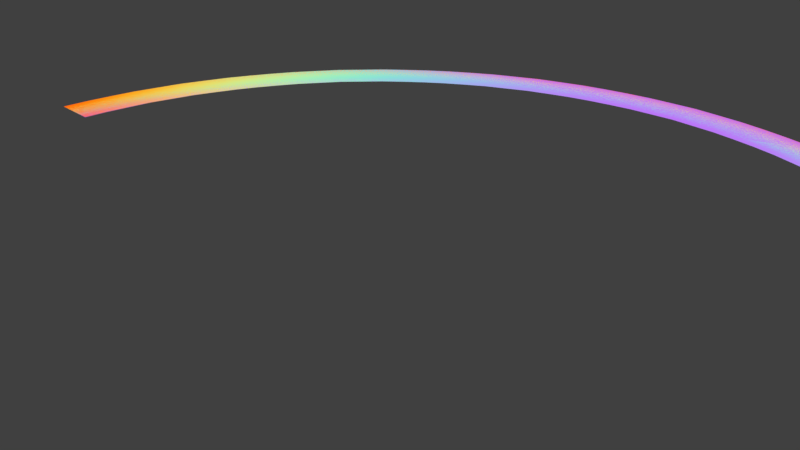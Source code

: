 # Source: rainbow.blend  (saved by Blender 2.79.0; exported with 4.5.12 LTS)
import bpy
from mathutils import Matrix  # noqa: F401  (used for matrix-valued properties, if any)

bpy.ops.wm.read_factory_settings(use_empty=True)
scene = bpy.context.scene
scene.name = 'Scene'

# ---- collections
col_collection_1 = bpy.data.collections.new('Collection 1'); scene.collection.children.link(col_collection_1)

# ---- images (referenced by path relative to the original .blend; pixels are not part of the script)
import os
ASSET_DIR = os.environ.get("B2B_ASSET_DIR", "")  # directory of the original .blend (textures are referenced by path, not embedded)
HERE = os.path.dirname(os.path.abspath(__file__))  # packed textures are extracted next to this script under _unpacked/

def load_image(name, relpath, width, height, colorspace="sRGB"):
    """Load a texture the original file referenced (path relative to the .blend, or extracted next to this script)."""
    p = next((c for c in (os.path.join(HERE, relpath), os.path.join(ASSET_DIR, relpath)) if relpath and os.path.exists(c)), "")
    if p:
        img = bpy.data.images.load(p, check_existing=True)
        img.name = name
    else:  # same state as the original file: an image datablock whose file is absent (Cycles renders it pink)
        img = bpy.data.images.new(name, width, height)
        img.source = "FILE"
        img.filepath = "//" + (relpath or name)
    img.colorspace_settings.name = colorspace
    return img
img_untitled_001 = load_image('Untitled.001', 'rainbow_diffuse.png', 1024, 1024, 'sRGB')

# ---- materials (node trees are filled in below, after node groups)
mat_material_001 = bpy.data.materials.new('Material.001')
mat_material_001.alpha_threshold = 0.0
mat_material_001.roughness = 0.5

# ---- material node trees
mat_material_001.use_nodes = True; mat_material_001.node_tree.nodes.clear()
_N = mat_material_001.node_tree.nodes; _L = mat_material_001.node_tree.links
n0 = _N.new('ShaderNodeOutputMaterial'); n0.name = 'Material Output'; n0.location = (842, 300)
n1 = _N.new('ShaderNodeEmission'); n1.name = 'Emission'; n1.location = (382, 328)
n2 = _N.new('ShaderNodeTexGradient'); n2.name = 'Gradient Texture'; n2.location = (-158, 405)
n3 = _N.new('ShaderNodeValToRGB'); n3.name = 'ColorRamp'; n3.location = (62, 446)
n3.color_ramp.interpolation = 'B_SPLINE'
while len(n3.color_ramp.elements) > 1: n3.color_ramp.elements.remove(n3.color_ramp.elements[-1])
n3.color_ramp.elements[0].position = 0.0; n3.color_ramp.elements[0].color = (1.0, 0.0, 0.003908, 1.0)
_e = n3.color_ramp.elements.new(0.3205); _e.color = (1.0, 0.7839, 0.0, 1.0)
_e = n3.color_ramp.elements.new(0.6909); _e.color = (0.0, 1.0, 0.6939, 1.0)
_e = n3.color_ramp.elements.new(1.0); _e.color = (0.611, 0.0, 1.0, 1.0)
n4 = _N.new('ShaderNodeTexCoord'); n4.name = 'Texture Coordinate'; n4.location = (-744, 362)
n4.width = 106
n5 = _N.new('ShaderNodeMapping'); n5.name = 'Mapping'; n5.location = (-558, 387)
n5.inputs[2].default_value = (0.0, 0.2548, 1.679)
n5.inputs[3].default_value = (0.0, -1.1, 0.0)
n6 = _N.new('ShaderNodeTexImage'); n6.name = 'Image Texture'; n6.location = (300, 212)
n6.width = 140
n6.image = img_untitled_001
_L.new(n1.outputs[0], n0.inputs[0])
_L.new(n4.outputs[0], n5.inputs[0])
_L.new(n2.outputs[0], n3.inputs[0])
_L.new(n3.outputs[0], n1.inputs[0])
_L.new(n5.outputs[0], n2.inputs[0])
n0.is_active_output = True

# ---- world
world_world = bpy.data.worlds.new('World'); scene.world = world_world
world_world.color = (0.05088, 0.05088, 0.05088)
world_world.use_sun_shadow = False
world_world.sun_shadow_jitter_overblur = 0.0
world_world.cycles.sampling_method = 'MANUAL'

# ---- cameras
cam_camera = bpy.data.cameras.new('Camera')
cam_camera.clip_end = 100.0
cam_camera.lens = 35.0
cam_camera.sensor_width = 32.0
cam_camera.sensor_height = 18.0
cam_camera.ortho_scale = 7.314
cam_camera.dof.focus_distance = 0.0

# ---- lights
light_lamp = bpy.data.lights.new('Lamp', 'POINT')
light_lamp.transmission_factor = 0.0
light_lamp.cutoff_distance = 30.0
light_lamp.energy = 100.0
light_lamp.shadow_buffer_clip_start = 1.001
light_lamp.shadow_soft_size = 0.1
light_lamp.shadow_maximum_resolution = 0.006
light_lamp.use_absolute_resolution = True

# ---- meshes
me_plane_001 = bpy.data.meshes.new('Plane.001')
me_plane_001.from_pydata([(-1.0, -1.0, 0.0), (1.0, -1.0, 0.0), (-1.0, 1.0, 0.0), (1.0, 1.0, 0.0), (-0.8571, -1.0, 0.0), (-0.7143, -1.0, 0.0), (-0.5714, -1.0, 0.0), (-0.4286, -1.0, 0.0), (-0.2857, -1.0, 0.0), (-0.1429, -1.0, 0.0), (-2.98e-08, -1.0, 0.0), (0.1429, -1.0, 0.0), (0.2857, -1.0, 0.0), (0.4286, -1.0, 0.0), (0.5714, -1.0, 0.0), (0.7143, -1.0, 0.0), (0.8571, -1.0, 0.0), (0.8571, 1.0, 0.0), (0.7143, 1.0, 0.0), (0.5714, 1.0, 0.0), (0.4286, 1.0, 0.0), (0.2857, 1.0, 0.0), (0.1429, 1.0, 0.0), (2.98e-08, 1.0, 0.0), (-0.1429, 1.0, 0.0), (-0.2857, 1.0, 0.0), (-0.4286, 1.0, 0.0), (-0.5714, 1.0, 0.0), (-0.7143, 1.0, 0.0), (-0.8571, 1.0, 0.0), (-1.0, 0.5, 0.0), (-1.0, 0.0, 0.0), (-1.0, -0.5, 0.0), (0.8929, -1.0, 0.0), (0.9286, -1.0, 0.0), (0.9643, -1.0, 0.0), (1.0, -0.5, 0.0), (1.0, 0.0, 0.0), (1.0, 0.5, 0.0), (-0.8929, 1.0, 0.0), (-0.9286, 1.0, 0.0), (-0.9643, 1.0, 0.0), (-0.9643, -1.0, 0.0), (-0.9286, -1.0, 0.0), (-0.8929, -1.0, 0.0), (-0.8214, -1.0, 0.0), (-0.7857, -1.0, 0.0), (-0.75, -1.0, 0.0), (-0.6786, -1.0, 0.0), (-0.6429, -1.0, 0.0), (-0.6071, -1.0, 0.0), (-0.5357, -1.0, 0.0), (-0.5, -1.0, 0.0), (-0.4643, -1.0, 0.0), (-0.3929, -1.0, 0.0), (-0.3571, -1.0, 0.0), (-0.3214, -1.0, 0.0), (-0.25, -1.0, 0.0), (-0.2143, -1.0, 0.0), (-0.1786, -1.0, 0.0), (-0.1071, -1.0, 0.0), (-0.07143, -1.0, 0.0), (-0.03571, -1.0, 0.0), (0.03571, -1.0, 0.0), (0.07143, -1.0, 0.0), (0.1071, -1.0, 0.0), (0.1786, -1.0, 0.0), (0.2143, -1.0, 0.0), (0.25, -1.0, 0.0), (0.3214, -1.0, 0.0), (0.3571, -1.0, 0.0), (0.3929, -1.0, 0.0), (0.4643, -1.0, 0.0), (0.5, -1.0, 0.0), (0.5357, -1.0, 0.0), (0.6071, -1.0, 0.0), (0.6429, -1.0, 0.0), (0.6786, -1.0, 0.0), (0.75, -1.0, 0.0), (0.7857, -1.0, 0.0), (0.8214, -1.0, 0.0), (0.9643, 1.0, 0.0), (0.9286, 1.0, 0.0), (0.8929, 1.0, 0.0), (0.8214, 1.0, 0.0), (0.7857, 1.0, 0.0), (0.75, 1.0, 0.0), (0.6786, 1.0, 0.0), (0.6429, 1.0, 0.0), (0.6071, 1.0, 0.0), (0.5357, 1.0, 0.0), (0.5, 1.0, 0.0), (0.4643, 1.0, 0.0), (0.3929, 1.0, 0.0), (0.3571, 1.0, 0.0), (0.3214, 1.0, 0.0), (0.25, 1.0, 0.0), (0.2143, 1.0, 0.0), (0.1786, 1.0, 0.0), (0.1071, 1.0, 0.0), (0.07143, 1.0, 0.0), (0.03571, 1.0, 0.0), (-0.03571, 1.0, 0.0), (-0.07143, 1.0, 0.0), (-0.1071, 1.0, 0.0), (-0.1786, 1.0, 0.0), (-0.2143, 1.0, 0.0), (-0.25, 1.0, 0.0), (-0.3214, 1.0, 0.0), (-0.3571, 1.0, 0.0), (-0.3929, 1.0, 0.0), (-0.4643, 1.0, 0.0), (-0.5, 1.0, 0.0), (-0.5357, 1.0, 0.0), (-0.6071, 1.0, 0.0), (-0.6429, 1.0, 0.0), (-0.6786, 1.0, 0.0), (-0.75, 1.0, 0.0), (-0.7857, 1.0, 0.0), (-0.8214, 1.0, 0.0), (-0.8571, -0.5, 0.0), (-0.8571, 0.0, 0.0), (-0.8571, 0.5, 0.0), (-0.7143, -0.5, 0.0), (-0.7143, 0.0, 0.0), (-0.7143, 0.5, 0.0), (-0.5714, -0.5, 0.0), (-0.5714, 0.0, 0.0), (-0.5714, 0.5, 0.0), (-0.4286, -0.5, 0.0), (-0.4286, 0.0, 0.0), (-0.4286, 0.5, 0.0), (-0.2857, -0.5, 0.0), (-0.2857, 0.0, 0.0), (-0.2857, 0.5, 0.0), (-0.1429, -0.5, 0.0), (-0.1429, 0.0, 0.0), (-0.1429, 0.5, 0.0), (-1.49e-08, -0.5, 0.0), (0.0, 0.0, 0.0), (1.49e-08, 0.5, 0.0), (0.1429, -0.5, 0.0), (0.1429, 0.0, 0.0), (0.1429, 0.5, 0.0), (0.2857, -0.5, 0.0), (0.2857, 0.0, 0.0), (0.2857, 0.5, 0.0), (0.4286, -0.5, 0.0), (0.4286, 0.0, 0.0), (0.4286, 0.5, 0.0), (0.5714, -0.5, 0.0), (0.5714, 0.0, 0.0), (0.5714, 0.5, 0.0), (0.7143, -0.5, 0.0), (0.7143, 0.0, 0.0), (0.7143, 0.5, 0.0), (0.8571, -0.5, 0.0), (0.8571, 0.0, 0.0), (0.8571, 0.5, 0.0), (0.75, -0.5, 0.0), (0.75, 0.0, 0.0), (0.75, 0.5, 0.0), (0.7857, -0.5, 0.0), (0.7857, 0.0, 0.0), (0.7857, 0.5, 0.0), (0.8214, -0.5, 0.0), (0.8214, 0.0, 0.0), (0.8214, 0.5, 0.0), (0.6071, -0.5, 0.0), (0.6071, 0.0, 0.0), (0.6071, 0.5, 0.0), (0.6429, -0.5, 0.0), (0.6429, 0.0, 0.0), (0.6429, 0.5, 0.0), (0.6786, -0.5, 0.0), (0.6786, 0.0, 0.0), (0.6786, 0.5, 0.0), (0.4643, -0.5, 0.0), (0.4643, 0.0, 0.0), (0.4643, 0.5, 0.0), (0.5, -0.5, 0.0), (0.5, 0.0, 0.0), (0.5, 0.5, 0.0), (0.5357, -0.5, 0.0), (0.5357, 0.0, 0.0), (0.5357, 0.5, 0.0), (0.3214, -0.5, 0.0), (0.3214, 0.0, 0.0), (0.3214, 0.5, 0.0), (0.3571, -0.5, 0.0), (0.3571, 0.0, 0.0), (0.3571, 0.5, 0.0), (0.3929, -0.5, 0.0), (0.3929, 0.0, 0.0), (0.3929, 0.5, 0.0), (0.1786, -0.5, 0.0), (0.1786, 0.0, 0.0), (0.1786, 0.5, 0.0), (0.2143, -0.5, 0.0), (0.2143, 0.0, 0.0), (0.2143, 0.5, 0.0), (0.25, -0.5, 0.0), (0.25, 0.0, 0.0), (0.25, 0.5, 0.0), (0.03571, -0.5, 0.0), (0.03571, 0.0, 0.0), (0.03571, 0.5, 0.0), (0.07143, -0.5, 0.0), (0.07143, 0.0, 0.0), (0.07143, 0.5, 0.0), (0.1071, -0.5, 0.0), (0.1071, 0.0, 0.0), (0.1071, 0.5, 0.0), (-0.1071, -0.5, 0.0), (-0.1071, 0.0, 0.0), (-0.1071, 0.5, 0.0), (-0.07143, -0.5, 0.0), (-0.07143, 0.0, 0.0), (-0.07143, 0.5, 0.0), (-0.03571, -0.5, 0.0), (-0.03571, 0.0, 0.0), (-0.03571, 0.5, 0.0), (-0.25, -0.5, 0.0), (-0.25, 0.0, 0.0), (-0.25, 0.5, 0.0), (-0.2143, -0.5, 0.0), (-0.2143, 0.0, 0.0), (-0.2143, 0.5, 0.0), (-0.1786, -0.5, 0.0), (-0.1786, 0.0, 0.0), (-0.1786, 0.5, 0.0), (-0.3929, -0.5, 0.0), (-0.3929, 0.0, 0.0), (-0.3929, 0.5, 0.0), (-0.3571, -0.5, 0.0), (-0.3571, 0.0, 0.0), (-0.3571, 0.5, 0.0), (-0.3214, -0.5, 0.0), (-0.3214, 0.0, 0.0), (-0.3214, 0.5, 0.0), (-0.5357, -0.5, 0.0), (-0.5357, 0.0, 0.0), (-0.5357, 0.5, 0.0), (-0.5, -0.5, 0.0), (-0.5, 0.0, 0.0), (-0.5, 0.5, 0.0), (-0.4643, -0.5, 0.0), (-0.4643, 0.0, 0.0), (-0.4643, 0.5, 0.0), (-0.6786, -0.5, 0.0), (-0.6786, 0.0, 0.0), (-0.6786, 0.5, 0.0), (-0.6429, -0.5, 0.0), (-0.6429, 0.0, 0.0), (-0.6429, 0.5, 0.0), (-0.6071, -0.5, 0.0), (-0.6071, 0.0, 0.0), (-0.6071, 0.5, 0.0), (-0.8214, -0.5, 0.0), (-0.8214, 0.0, 0.0), (-0.8214, 0.5, 0.0), (-0.7857, -0.5, 0.0), (-0.7857, 0.0, 0.0), (-0.7857, 0.5, 0.0), (-0.75, -0.5, 0.0), (-0.75, 0.0, 0.0), (-0.75, 0.5, 0.0), (-0.9643, -0.5, 0.0), (-0.9643, 0.0, 0.0), (-0.9643, 0.5, 0.0), (-0.9286, -0.5, 0.0), (-0.9286, 0.0, 0.0), (-0.9286, 0.5, 0.0), (-0.8929, -0.5, 0.0), (-0.8929, 0.0, 0.0), (-0.8929, 0.5, 0.0), (0.8929, -0.5, 0.0), (0.8929, 0.0, 0.0), (0.8929, 0.5, 0.0), (0.9286, -0.5, 0.0), (0.9286, 0.0, 0.0), (0.9286, 0.5, 0.0), (0.9643, -0.5, 0.0), (0.9643, 0.0, 0.0), (0.9643, 0.5, 0.0)], [], [(284, 38, 3, 81), (275, 122, 29, 39), (266, 125, 28, 117), (257, 128, 27, 114), (248, 131, 26, 111), (239, 134, 25, 108), (230, 137, 24, 105), (221, 140, 23, 102), (212, 143, 22, 99), (203, 146, 21, 96), (194, 149, 20, 93), (185, 152, 19, 90), (176, 155, 18, 87), (167, 158, 17, 84), (155, 161, 86, 18), (161, 164, 85, 86), (164, 167, 84, 85), (15, 78, 159, 153), (153, 159, 160, 154), (154, 160, 161, 155), (78, 79, 162, 159), (159, 162, 163, 160), (160, 163, 164, 161), (79, 80, 165, 162), (162, 165, 166, 163), (163, 166, 167, 164), (80, 16, 156, 165), (165, 156, 157, 166), (166, 157, 158, 167), (152, 170, 89, 19), (170, 173, 88, 89), (173, 176, 87, 88), (14, 75, 168, 150), (150, 168, 169, 151), (151, 169, 170, 152), (75, 76, 171, 168), (168, 171, 172, 169), (169, 172, 173, 170), (76, 77, 174, 171), (171, 174, 175, 172), (172, 175, 176, 173), (77, 15, 153, 174), (174, 153, 154, 175), (175, 154, 155, 176), (149, 179, 92, 20), (179, 182, 91, 92), (182, 185, 90, 91), (13, 72, 177, 147), (147, 177, 178, 148), (148, 178, 179, 149), (72, 73, 180, 177), (177, 180, 181, 178), (178, 181, 182, 179), (73, 74, 183, 180), (180, 183, 184, 181), (181, 184, 185, 182), (74, 14, 150, 183), (183, 150, 151, 184), (184, 151, 152, 185), (146, 188, 95, 21), (188, 191, 94, 95), (191, 194, 93, 94), (12, 69, 186, 144), (144, 186, 187, 145), (145, 187, 188, 146), (69, 70, 189, 186), (186, 189, 190, 187), (187, 190, 191, 188), (70, 71, 192, 189), (189, 192, 193, 190), (190, 193, 194, 191), (71, 13, 147, 192), (192, 147, 148, 193), (193, 148, 149, 194), (143, 197, 98, 22), (197, 200, 97, 98), (200, 203, 96, 97), (11, 66, 195, 141), (141, 195, 196, 142), (142, 196, 197, 143), (66, 67, 198, 195), (195, 198, 199, 196), (196, 199, 200, 197), (67, 68, 201, 198), (198, 201, 202, 199), (199, 202, 203, 200), (68, 12, 144, 201), (201, 144, 145, 202), (202, 145, 146, 203), (140, 206, 101, 23), (206, 209, 100, 101), (209, 212, 99, 100), (10, 63, 204, 138), (138, 204, 205, 139), (139, 205, 206, 140), (63, 64, 207, 204), (204, 207, 208, 205), (205, 208, 209, 206), (64, 65, 210, 207), (207, 210, 211, 208), (208, 211, 212, 209), (65, 11, 141, 210), (210, 141, 142, 211), (211, 142, 143, 212), (137, 215, 104, 24), (215, 218, 103, 104), (218, 221, 102, 103), (9, 60, 213, 135), (135, 213, 214, 136), (136, 214, 215, 137), (60, 61, 216, 213), (213, 216, 217, 214), (214, 217, 218, 215), (61, 62, 219, 216), (216, 219, 220, 217), (217, 220, 221, 218), (62, 10, 138, 219), (219, 138, 139, 220), (220, 139, 140, 221), (134, 224, 107, 25), (224, 227, 106, 107), (227, 230, 105, 106), (8, 57, 222, 132), (132, 222, 223, 133), (133, 223, 224, 134), (57, 58, 225, 222), (222, 225, 226, 223), (223, 226, 227, 224), (58, 59, 228, 225), (225, 228, 229, 226), (226, 229, 230, 227), (59, 9, 135, 228), (228, 135, 136, 229), (229, 136, 137, 230), (131, 233, 110, 26), (233, 236, 109, 110), (236, 239, 108, 109), (7, 54, 231, 129), (129, 231, 232, 130), (130, 232, 233, 131), (54, 55, 234, 231), (231, 234, 235, 232), (232, 235, 236, 233), (55, 56, 237, 234), (234, 237, 238, 235), (235, 238, 239, 236), (56, 8, 132, 237), (237, 132, 133, 238), (238, 133, 134, 239), (128, 242, 113, 27), (242, 245, 112, 113), (245, 248, 111, 112), (6, 51, 240, 126), (126, 240, 241, 127), (127, 241, 242, 128), (51, 52, 243, 240), (240, 243, 244, 241), (241, 244, 245, 242), (52, 53, 246, 243), (243, 246, 247, 244), (244, 247, 248, 245), (53, 7, 129, 246), (246, 129, 130, 247), (247, 130, 131, 248), (125, 251, 116, 28), (251, 254, 115, 116), (254, 257, 114, 115), (5, 48, 249, 123), (123, 249, 250, 124), (124, 250, 251, 125), (48, 49, 252, 249), (249, 252, 253, 250), (250, 253, 254, 251), (49, 50, 255, 252), (252, 255, 256, 253), (253, 256, 257, 254), (50, 6, 126, 255), (255, 126, 127, 256), (256, 127, 128, 257), (122, 260, 119, 29), (260, 263, 118, 119), (263, 266, 117, 118), (4, 45, 258, 120), (120, 258, 259, 121), (121, 259, 260, 122), (45, 46, 261, 258), (258, 261, 262, 259), (259, 262, 263, 260), (46, 47, 264, 261), (261, 264, 265, 262), (262, 265, 266, 263), (47, 5, 123, 264), (264, 123, 124, 265), (265, 124, 125, 266), (30, 269, 41, 2), (269, 272, 40, 41), (272, 275, 39, 40), (0, 42, 267, 32), (32, 267, 268, 31), (31, 268, 269, 30), (42, 43, 270, 267), (267, 270, 271, 268), (268, 271, 272, 269), (43, 44, 273, 270), (270, 273, 274, 271), (271, 274, 275, 272), (44, 4, 120, 273), (273, 120, 121, 274), (274, 121, 122, 275), (158, 278, 83, 17), (278, 281, 82, 83), (281, 284, 81, 82), (16, 33, 276, 156), (156, 276, 277, 157), (157, 277, 278, 158), (33, 34, 279, 276), (276, 279, 280, 277), (277, 280, 281, 278), (34, 35, 282, 279), (279, 282, 283, 280), (280, 283, 284, 281), (35, 1, 36, 282), (282, 36, 37, 283), (283, 37, 38, 284)])
_uv = me_plane_001.uv_layers.new(name='UVMap')
_uv.uv.foreach_set('vector', [0.9821, 0.25, 1.0, 0.25, 1.0, 0.0, 0.9821, 0.0, 0.05357, 0.25, 0.07143, 0.25, 0.07143, -5.96e-08, 0.05357, -5.96e-08, 0.125, 0.25, 0.1429, 0.25, 0.1429, -5.96e-08, 0.125, -5.96e-08, 0.1964, 0.25, 0.2143, 0.25, 0.2143, -5.96e-08, 0.1964, -5.96e-08, 0.2679, 0.25, 0.2857, 0.25, 0.2857, -5.96e-08, 0.2679, -5.96e-08, 0.3393, 0.25, 0.3571, 0.25, 0.3571, -5.96e-08, 0.3393, -5.96e-08, 0.4107, 0.25, 0.4286, 0.25, 0.4286, -5.96e-08, 0.4107, -5.96e-08, 0.4821, 0.25, 0.5, 0.25, 0.5, -5.96e-08, 0.4821, -5.96e-08, 0.5536, 0.25, 0.5714, 0.25, 0.5714, -5.96e-08, 0.5536, -5.96e-08, 0.625, 0.25, 0.6429, 0.25, 0.6429, -5.96e-08, 0.625, -5.96e-08, 0.6964, 0.25, 0.7143, 0.25, 0.7143, -5.96e-08, 0.6964, -5.96e-08, 0.7679, 0.25, 0.7857, 0.25, 0.7857, -5.96e-08, 0.7679, 0.0, 0.8393, 0.25, 0.8571, 0.25, 0.8571, 0.0, 0.8393, 0.0, 0.9107, 0.25, 0.9286, 0.25, 0.9286, 0.0, 0.9107, 0.0, 0.8571, 0.25, 0.875, 0.25, 0.875, 0.0, 0.8571, 0.0, 0.875, 0.25, 0.8929, 0.25, 0.8929, 0.0, 0.875, 0.0, 0.8929, 0.25, 0.9107, 0.25, 0.9107, 0.0, 0.8929, 0.0, 0.8571, 1.0, 0.875, 1.0, 0.875, 0.75, 0.8571, 0.75, 0.8571, 0.75, 0.875, 0.75, 0.875, 0.5, 0.8571, 0.5, 0.8571, 0.5, 0.875, 0.5, 0.875, 0.25, 0.8571, 0.25, 0.875, 1.0, 0.8929, 1.0, 0.8929, 0.75, 0.875, 0.75, 0.875, 0.75, 0.8929, 0.75, 0.8929, 0.5, 0.875, 0.5, 0.875, 0.5, 0.8929, 0.5, 0.8929, 0.25, 0.875, 0.25, 0.8929, 1.0, 0.9107, 1.0, 0.9107, 0.75, 0.8929, 0.75, 0.8929, 0.75, 0.9107, 0.75, 0.9107, 0.5, 0.8929, 0.5, 0.8929, 0.5, 0.9107, 0.5, 0.9107, 0.25, 0.8929, 0.25, 0.9107, 1.0, 0.9286, 1.0, 0.9286, 0.75, 0.9107, 0.75, 0.9107, 0.75, 0.9286, 0.75, 0.9286, 0.5, 0.9107, 0.5, 0.9107, 0.5, 0.9286, 0.5, 0.9286, 0.25, 0.9107, 0.25, 0.7857, 0.25, 0.8036, 0.25, 0.8036, 0.0, 0.7857, -5.96e-08, 0.8036, 0.25, 0.8214, 0.25, 0.8214, 0.0, 0.8036, 0.0, 0.8214, 0.25, 0.8393, 0.25, 0.8393, 0.0, 0.8214, 0.0, 0.7857, 1.0, 0.8036, 1.0, 0.8036, 0.75, 0.7857, 0.75, 0.7857, 0.75, 0.8036, 0.75, 0.8036, 0.5, 0.7857, 0.5, 0.7857, 0.5, 0.8036, 0.5, 0.8036, 0.25, 0.7857, 0.25, 0.8036, 1.0, 0.8214, 1.0, 0.8214, 0.75, 0.8036, 0.75, 0.8036, 0.75, 0.8214, 0.75, 0.8214, 0.5, 0.8036, 0.5, 0.8036, 0.5, 0.8214, 0.5, 0.8214, 0.25, 0.8036, 0.25, 0.8214, 1.0, 0.8393, 1.0, 0.8393, 0.75, 0.8214, 0.75, 0.8214, 0.75, 0.8393, 0.75, 0.8393, 0.5, 0.8214, 0.5, 0.8214, 0.5, 0.8393, 0.5, 0.8393, 0.25, 0.8214, 0.25, 0.8393, 1.0, 0.8571, 1.0, 0.8571, 0.75, 0.8393, 0.75, 0.8393, 0.75, 0.8571, 0.75, 0.8571, 0.5, 0.8393, 0.5, 0.8393, 0.5, 0.8571, 0.5, 0.8571, 0.25, 0.8393, 0.25, 0.7143, 0.25, 0.7321, 0.25, 0.7321, 5.96e-08, 0.7143, -5.96e-08, 0.7321, 0.25, 0.75, 0.25, 0.75, 0.0, 0.7321, 5.96e-08, 0.75, 0.25, 0.7679, 0.25, 0.7679, 0.0, 0.75, 0.0, 0.7143, 1.0, 0.7321, 1.0, 0.7321, 0.75, 0.7143, 0.75, 0.7143, 0.75, 0.7321, 0.75, 0.7321, 0.5, 0.7143, 0.5, 0.7143, 0.5, 0.7321, 0.5, 0.7321, 0.25, 0.7143, 0.25, 0.7321, 1.0, 0.75, 1.0, 0.75, 0.75, 0.7321, 0.75, 0.7321, 0.75, 0.75, 0.75, 0.75, 0.5, 0.7321, 0.5, 0.7321, 0.5, 0.75, 0.5, 0.75, 0.25, 0.7321, 0.25, 0.75, 1.0, 0.7679, 1.0, 0.7679, 0.75, 0.75, 0.75, 0.75, 0.75, 0.7679, 0.75, 0.7679, 0.5, 0.75, 0.5, 0.75, 0.5, 0.7679, 0.5, 0.7679, 0.25, 0.75, 0.25, 0.7679, 1.0, 0.7857, 1.0, 0.7857, 0.75, 0.7679, 0.75, 0.7679, 0.75, 0.7857, 0.75, 0.7857, 0.5, 0.7679, 0.5, 0.7679, 0.5, 0.7857, 0.5, 0.7857, 0.25, 0.7679, 0.25, 0.6429, 0.25, 0.6607, 0.25, 0.6607, -5.96e-08, 0.6429, -5.96e-08, 0.6607, 0.25, 0.6786, 0.25, 0.6786, -5.96e-08, 0.6607, -5.96e-08, 0.6786, 0.25, 0.6964, 0.25, 0.6964, -5.96e-08, 0.6786, -5.96e-08, 0.6429, 1.0, 0.6607, 1.0, 0.6607, 0.75, 0.6429, 0.75, 0.6429, 0.75, 0.6607, 0.75, 0.6607, 0.5, 0.6429, 0.5, 0.6429, 0.5, 0.6607, 0.5, 0.6607, 0.25, 0.6429, 0.25, 0.6607, 1.0, 0.6786, 1.0, 0.6786, 0.75, 0.6607, 0.75, 0.6607, 0.75, 0.6786, 0.75, 0.6786, 0.5, 0.6607, 0.5, 0.6607, 0.5, 0.6786, 0.5, 0.6786, 0.25, 0.6607, 0.25, 0.6786, 1.0, 0.6964, 1.0, 0.6964, 0.75, 0.6786, 0.75, 0.6786, 0.75, 0.6964, 0.75, 0.6964, 0.5, 0.6786, 0.5, 0.6786, 0.5, 0.6964, 0.5, 0.6964, 0.25, 0.6786, 0.25, 0.6964, 1.0, 0.7143, 1.0, 0.7143, 0.75, 0.6964, 0.75, 0.6964, 0.75, 0.7143, 0.75, 0.7143, 0.5, 0.6964, 0.5, 0.6964, 0.5, 0.7143, 0.5, 0.7143, 0.25, 0.6964, 0.25, 0.5714, 0.25, 0.5893, 0.25, 0.5893, -5.96e-08, 0.5714, -5.96e-08, 0.5893, 0.25, 0.6071, 0.25, 0.6071, -5.96e-08, 0.5893, -5.96e-08, 0.6071, 0.25, 0.625, 0.25, 0.625, -5.96e-08, 0.6071, -5.96e-08, 0.5714, 1.0, 0.5893, 1.0, 0.5893, 0.75, 0.5714, 0.75, 0.5714, 0.75, 0.5893, 0.75, 0.5893, 0.5, 0.5714, 0.5, 0.5714, 0.5, 0.5893, 0.5, 0.5893, 0.25, 0.5714, 0.25, 0.5893, 1.0, 0.6071, 1.0, 0.6071, 0.75, 0.5893, 0.75, 0.5893, 0.75, 0.6071, 0.75, 0.6071, 0.5, 0.5893, 0.5, 0.5893, 0.5, 0.6071, 0.5, 0.6071, 0.25, 0.5893, 0.25, 0.6071, 1.0, 0.625, 1.0, 0.625, 0.75, 0.6071, 0.75, 0.6071, 0.75, 0.625, 0.75, 0.625, 0.5, 0.6071, 0.5, 0.6071, 0.5, 0.625, 0.5, 0.625, 0.25, 0.6071, 0.25, 0.625, 1.0, 0.6429, 1.0, 0.6429, 0.75, 0.625, 0.75, 0.625, 0.75, 0.6429, 0.75, 0.6429, 0.5, 0.625, 0.5, 0.625, 0.5, 0.6429, 0.5, 0.6429, 0.25, 0.625, 0.25, 0.5, 0.25, 0.5179, 0.25, 0.5179, -5.96e-08, 0.5, -5.96e-08, 0.5179, 0.25, 0.5357, 0.25, 0.5357, -5.96e-08, 0.5179, -5.96e-08, 0.5357, 0.25, 0.5536, 0.25, 0.5536, -5.96e-08, 0.5357, -5.96e-08, 0.5, 1.0, 0.5179, 1.0, 0.5179, 0.75, 0.5, 0.75, 0.5, 0.75, 0.5179, 0.75, 0.5179, 0.5, 0.5, 0.5, 0.5, 0.5, 0.5179, 0.5, 0.5179, 0.25, 0.5, 0.25, 0.5179, 1.0, 0.5357, 1.0, 0.5357, 0.75, 0.5179, 0.75, 0.5179, 0.75, 0.5357, 0.75, 0.5357, 0.5, 0.5179, 0.5, 0.5179, 0.5, 0.5357, 0.5, 0.5357, 0.25, 0.5179, 0.25, 0.5357, 1.0, 0.5536, 1.0, 0.5536, 0.75, 0.5357, 0.75, 0.5357, 0.75, 0.5536, 0.75, 0.5536, 0.5, 0.5357, 0.5, 0.5357, 0.5, 0.5536, 0.5, 0.5536, 0.25, 0.5357, 0.25, 0.5536, 1.0, 0.5714, 1.0, 0.5714, 0.75, 0.5536, 0.75, 0.5536, 0.75, 0.5714, 0.75, 0.5714, 0.5, 0.5536, 0.5, 0.5536, 0.5, 0.5714, 0.5, 0.5714, 0.25, 0.5536, 0.25, 0.4286, 0.25, 0.4464, 0.25, 0.4464, -5.96e-08, 0.4286, -5.96e-08, 0.4464, 0.25, 0.4643, 0.25, 0.4643, -5.96e-08, 0.4464, -5.96e-08, 0.4643, 0.25, 0.4821, 0.25, 0.4821, -5.96e-08, 0.4643, -5.96e-08, 0.4286, 1.0, 0.4464, 1.0, 0.4464, 0.75, 0.4286, 0.75, 0.4286, 0.75, 0.4464, 0.75, 0.4464, 0.5, 0.4286, 0.5, 0.4286, 0.5, 0.4464, 0.5, 0.4464, 0.25, 0.4286, 0.25, 0.4464, 1.0, 0.4643, 1.0, 0.4643, 0.75, 0.4464, 0.75, 0.4464, 0.75, 0.4643, 0.75, 0.4643, 0.5, 0.4464, 0.5, 0.4464, 0.5, 0.4643, 0.5, 0.4643, 0.25, 0.4464, 0.25, 0.4643, 1.0, 0.4821, 1.0, 0.4821, 0.75, 0.4643, 0.75, 0.4643, 0.75, 0.4821, 0.75, 0.4821, 0.5, 0.4643, 0.5, 0.4643, 0.5, 0.4821, 0.5, 0.4821, 0.25, 0.4643, 0.25, 0.4821, 1.0, 0.5, 1.0, 0.5, 0.75, 0.4821, 0.75, 0.4821, 0.75, 0.5, 0.75, 0.5, 0.5, 0.4821, 0.5, 0.4821, 0.5, 0.5, 0.5, 0.5, 0.25, 0.4821, 0.25, 0.3571, 0.25, 0.375, 0.25, 0.375, -5.96e-08, 0.3571, -5.96e-08, 0.375, 0.25, 0.3929, 0.25, 0.3929, -5.96e-08, 0.375, -5.96e-08, 0.3929, 0.25, 0.4107, 0.25, 0.4107, -5.96e-08, 0.3929, -5.96e-08, 0.3571, 1.0, 0.375, 1.0, 0.375, 0.75, 0.3571, 0.75, 0.3571, 0.75, 0.375, 0.75, 0.375, 0.5, 0.3571, 0.5, 0.3571, 0.5, 0.375, 0.5, 0.375, 0.25, 0.3571, 0.25, 0.375, 1.0, 0.3929, 1.0, 0.3929, 0.75, 0.375, 0.75, 0.375, 0.75, 0.3929, 0.75, 0.3929, 0.5, 0.375, 0.5, 0.375, 0.5, 0.3929, 0.5, 0.3929, 0.25, 0.375, 0.25, 0.3929, 1.0, 0.4107, 1.0, 0.4107, 0.75, 0.3929, 0.75, 0.3929, 0.75, 0.4107, 0.75, 0.4107, 0.5, 0.3929, 0.5, 0.3929, 0.5, 0.4107, 0.5, 0.4107, 0.25, 0.3929, 0.25, 0.4107, 1.0, 0.4286, 1.0, 0.4286, 0.75, 0.4107, 0.75, 0.4107, 0.75, 0.4286, 0.75, 0.4286, 0.5, 0.4107, 0.5, 0.4107, 0.5, 0.4286, 0.5, 0.4286, 0.25, 0.4107, 0.25, 0.2857, 0.25, 0.3036, 0.25, 0.3036, -5.96e-08, 0.2857, -5.96e-08, 0.3036, 0.25, 0.3214, 0.25, 0.3214, -5.96e-08, 0.3036, -5.96e-08, 0.3214, 0.25, 0.3393, 0.25, 0.3393, -5.96e-08, 0.3214, -5.96e-08, 0.2857, 1.0, 0.3036, 1.0, 0.3036, 0.75, 0.2857, 0.75, 0.2857, 0.75, 0.3036, 0.75, 0.3036, 0.5, 0.2857, 0.5, 0.2857, 0.5, 0.3036, 0.5, 0.3036, 0.25, 0.2857, 0.25, 0.3036, 1.0, 0.3214, 1.0, 0.3214, 0.75, 0.3036, 0.75, 0.3036, 0.75, 0.3214, 0.75, 0.3214, 0.5, 0.3036, 0.5, 0.3036, 0.5, 0.3214, 0.5, 0.3214, 0.25, 0.3036, 0.25, 0.3214, 1.0, 0.3393, 1.0, 0.3393, 0.75, 0.3214, 0.75, 0.3214, 0.75, 0.3393, 0.75, 0.3393, 0.5, 0.3214, 0.5, 0.3214, 0.5, 0.3393, 0.5, 0.3393, 0.25, 0.3214, 0.25, 0.3393, 1.0, 0.3571, 1.0, 0.3571, 0.75, 0.3393, 0.75, 0.3393, 0.75, 0.3571, 0.75, 0.3571, 0.5, 0.3393, 0.5, 0.3393, 0.5, 0.3571, 0.5, 0.3571, 0.25, 0.3393, 0.25, 0.2143, 0.25, 0.2321, 0.25, 0.2321, -5.96e-08, 0.2143, -5.96e-08, 0.2321, 0.25, 0.25, 0.25, 0.25, -5.96e-08, 0.2321, -5.96e-08, 0.25, 0.25, 0.2679, 0.25, 0.2679, -5.96e-08, 0.25, -5.96e-08, 0.2143, 1.0, 0.2321, 1.0, 0.2321, 0.75, 0.2143, 0.75, 0.2143, 0.75, 0.2321, 0.75, 0.2321, 0.5, 0.2143, 0.5, 0.2143, 0.5, 0.2321, 0.5, 0.2321, 0.25, 0.2143, 0.25, 0.2321, 1.0, 0.25, 1.0, 0.25, 0.75, 0.2321, 0.75, 0.2321, 0.75, 0.25, 0.75, 0.25, 0.5, 0.2321, 0.5, 0.2321, 0.5, 0.25, 0.5, 0.25, 0.25, 0.2321, 0.25, 0.25, 1.0, 0.2679, 1.0, 0.2679, 0.75, 0.25, 0.75, 0.25, 0.75, 0.2679, 0.75, 0.2679, 0.5, 0.25, 0.5, 0.25, 0.5, 0.2679, 0.5, 0.2679, 0.25, 0.25, 0.25, 0.2679, 1.0, 0.2857, 1.0, 0.2857, 0.75, 0.2679, 0.75, 0.2679, 0.75, 0.2857, 0.75, 0.2857, 0.5, 0.2679, 0.5, 0.2679, 0.5, 0.2857, 0.5, 0.2857, 0.25, 0.2679, 0.25, 0.1429, 0.25, 0.1607, 0.25, 0.1607, -5.96e-08, 0.1429, -5.96e-08, 0.1607, 0.25, 0.1786, 0.25, 0.1786, -5.96e-08, 0.1607, -5.96e-08, 0.1786, 0.25, 0.1964, 0.25, 0.1964, -5.96e-08, 0.1786, -5.96e-08, 0.1429, 1.0, 0.1607, 1.0, 0.1607, 0.75, 0.1429, 0.75, 0.1429, 0.75, 0.1607, 0.75, 0.1607, 0.5, 0.1429, 0.5, 0.1429, 0.5, 0.1607, 0.5, 0.1607, 0.25, 0.1429, 0.25, 0.1607, 1.0, 0.1786, 1.0, 0.1786, 0.75, 0.1607, 0.75, 0.1607, 0.75, 0.1786, 0.75, 0.1786, 0.5, 0.1607, 0.5, 0.1607, 0.5, 0.1786, 0.5, 0.1786, 0.25, 0.1607, 0.25, 0.1786, 1.0, 0.1964, 1.0, 0.1964, 0.75, 0.1786, 0.75, 0.1786, 0.75, 0.1964, 0.75, 0.1964, 0.5, 0.1786, 0.5, 0.1786, 0.5, 0.1964, 0.5, 0.1964, 0.25, 0.1786, 0.25, 0.1964, 1.0, 0.2143, 1.0, 0.2143, 0.75, 0.1964, 0.75, 0.1964, 0.75, 0.2143, 0.75, 0.2143, 0.5, 0.1964, 0.5, 0.1964, 0.5, 0.2143, 0.5, 0.2143, 0.25, 0.1964, 0.25, 0.07143, 0.25, 0.08929, 0.25, 0.08929, -5.96e-08, 0.07143, -5.96e-08, 0.08929, 0.25, 0.1071, 0.25, 0.1071, -5.96e-08, 0.08929, -5.96e-08, 0.1071, 0.25, 0.125, 0.25, 0.125, -5.96e-08, 0.1071, -5.96e-08, 0.07143, 1.0, 0.08929, 1.0, 0.08929, 0.75, 0.07143, 0.75, 0.07143, 0.75, 0.08929, 0.75, 0.08929, 0.5, 0.07143, 0.5, 0.07143, 0.5, 0.08929, 0.5, 0.08929, 0.25, 0.07143, 0.25, 0.08929, 1.0, 0.1071, 1.0, 0.1071, 0.75, 0.08929, 0.75, 0.08929, 0.75, 0.1071, 0.75, 0.1071, 0.5, 0.08929, 0.5, 0.08929, 0.5, 0.1071, 0.5, 0.1071, 0.25, 0.08929, 0.25, 0.1071, 1.0, 0.125, 1.0, 0.125, 0.75, 0.1071, 0.75, 0.1071, 0.75, 0.125, 0.75, 0.125, 0.5, 0.1071, 0.5, 0.1071, 0.5, 0.125, 0.5, 0.125, 0.25, 0.1071, 0.25, 0.125, 1.0, 0.1429, 1.0, 0.1429, 0.75, 0.125, 0.75, 0.125, 0.75, 0.1429, 0.75, 0.1429, 0.5, 0.125, 0.5, 0.125, 0.5, 0.1429, 0.5, 0.1429, 0.25, 0.125, 0.25, 0.0, 0.25, 0.01786, 0.25, 0.01786, -5.96e-08, 0.0, -5.96e-08, 0.01786, 0.25, 0.03571, 0.25, 0.03571, -5.96e-08, 0.01786, -5.96e-08, 0.03571, 0.25, 0.05357, 0.25, 0.05357, -5.96e-08, 0.03571, -5.96e-08, -2.98e-08, 1.0, 0.01786, 1.0, 0.01786, 0.75, -5.96e-08, 0.75, -5.96e-08, 0.75, 0.01786, 0.75, 0.01786, 0.5, -2.98e-08, 0.5, -2.98e-08, 0.5, 0.01786, 0.5, 0.01786, 0.25, 0.0, 0.25, 0.01786, 1.0, 0.03571, 1.0, 0.03571, 0.75, 0.01786, 0.75, 0.01786, 0.75, 0.03571, 0.75, 0.03571, 0.5, 0.01786, 0.5, 0.01786, 0.5, 0.03571, 0.5, 0.03571, 0.25, 0.01786, 0.25, 0.03571, 1.0, 0.05357, 1.0, 0.05357, 0.75, 0.03571, 0.75, 0.03571, 0.75, 0.05357, 0.75, 0.05357, 0.5, 0.03571, 0.5, 0.03571, 0.5, 0.05357, 0.5, 0.05357, 0.25, 0.03571, 0.25, 0.05357, 1.0, 0.07143, 1.0, 0.07143, 0.75, 0.05357, 0.75, 0.05357, 0.75, 0.07143, 0.75, 0.07143, 0.5, 0.05357, 0.5, 0.05357, 0.5, 0.07143, 0.5, 0.07143, 0.25, 0.05357, 0.25, 0.9286, 0.25, 0.9464, 0.25, 0.9464, 0.0, 0.9286, 0.0, 0.9464, 0.25, 0.9643, 0.25, 0.9643, 0.0, 0.9464, 0.0, 0.9643, 0.25, 0.9821, 0.25, 0.9821, 0.0, 0.9643, 0.0, 0.9286, 1.0, 0.9464, 1.0, 0.9464, 0.75, 0.9286, 0.75, 0.9286, 0.75, 0.9464, 0.75, 0.9464, 0.5, 0.9286, 0.5, 0.9286, 0.5, 0.9464, 0.5, 0.9464, 0.25, 0.9286, 0.25, 0.9464, 1.0, 0.9643, 1.0, 0.9643, 0.75, 0.9464, 0.75, 0.9464, 0.75, 0.9643, 0.75, 0.9643, 0.5, 0.9464, 0.5, 0.9464, 0.5, 0.9643, 0.5, 0.9643, 0.25, 0.9464, 0.25, 0.9643, 1.0, 0.9821, 1.0, 0.9821, 0.75, 0.9643, 0.75, 0.9643, 0.75, 0.9821, 0.75, 0.9821, 0.5, 0.9643, 0.5, 0.9643, 0.5, 0.9821, 0.5, 0.9821, 0.25, 0.9643, 0.25, 0.9821, 1.0, 1.0, 1.0, 1.0, 0.75, 0.9821, 0.75, 0.9821, 0.75, 1.0, 0.75, 1.0, 0.5, 0.9821, 0.5, 0.9821, 0.5, 1.0, 0.5, 1.0, 0.25, 0.9821, 0.25])
me_plane_001.materials.append(mat_material_001)
me_plane_001.use_remesh_preserve_volume = False
me_plane_001.use_remesh_preserve_attributes = False
me_plane_001.use_mirror_vertex_groups = False
me_plane_001.update()
me_plane = bpy.data.meshes.new('Plane')
me_plane.from_pydata([(0.6679, -0.7434, -2.903e-08), (-0.6486, -0.3647, -2.178e-08), (0.6004, -0.6877, 2.178e-08), (-0.5811, -0.3091, -1.452e-08), (0.6543, 3.744, -1.452e-08), (0.6076, 8.024, -7.258e-09), (0.5302, 11.89, -5.081e-08), (0.4241, 15.08, 3.629e-09), (0.297, 17.49, 0.0), (0.1554, 19.0, -4.31e-09), (0.006129, 19.54, -1.276e-10), (-0.1428, 19.0, 1.134e-09), (-0.2836, 17.5, 0.0), (-0.4093, 15.12, 0.0), (-0.5138, 11.97, 7.258e-09), (-0.5898, 8.181, 3.629e-09), (-0.6354, 4.001, -2.903e-08), (-0.5692, 3.605, 7.258e-09), (-0.5284, 7.349, 7.258e-09), (-0.4604, 10.75, -3.629e-09), (-0.3666, 13.57, -3.629e-09), (-0.2538, 15.71, 0.0), (-0.1276, 17.05, 3.856e-09), (0.006127, 17.54, 8.121e-11), (0.1401, 17.05, -2.722e-09), (0.2672, 15.69, 2.722e-09), (0.3814, 13.53, 1.815e-09), (0.4768, 10.66, 0.0), (0.5463, 7.193, 3.266e-08), (0.5881, 3.349, 2.178e-08), (0.6173, -0.7021, 1.815e-09), (0.6341, -0.7161, -7.258e-09), (0.651, -0.7299, -7.258e-09), (-0.6426, 2.921, 0.0), (-0.6461, 1.828, -1.452e-08), (-0.6486, 0.7314, -2.178e-08), (-0.6317, -0.3504, -1.815e-09), (-0.6148, -0.3364, 7.258e-09), (-0.598, -0.3226, 1.452e-08), (0.5949, 2.353, -7.258e-09), (0.5981, 1.343, 2.903e-08), (0.6004, 0.3278, 2.178e-08), (0.6678, 0.3849, -1.452e-08), (0.6653, 1.513, -8.71e-08), (0.6617, 2.635, -1.452e-08), (0.6468, 4.851, -5.081e-08), (0.635, 5.924, 0.0), (0.6228, 6.992, -4.355e-08), (0.5908, 9.035, -1.452e-08), (0.5725, 10.02, 0.0), (0.5515, 10.96, 3.629e-09), (0.5052, 12.73, -1.089e-08), (0.4802, 13.58, 3.629e-09), (0.4526, 14.34, -3.629e-09), (0.3942, 15.77, 3.629e-09), (0.3628, 16.39, -1.815e-09), (0.3309, 16.99, 4.536e-09), (0.2631, 17.98, -6.351e-09), (0.2276, 18.36, -5.897e-09), (0.1918, 18.72, 9.073e-10), (0.1184, 19.21, -8.279e-09), (0.08123, 19.39, 4.083e-09), (0.04366, 19.47, -1.077e-09), (-0.03141, 19.47, -1.659e-09), (-0.06891, 19.39, -6.238e-09), (-0.106, 19.21, 1.474e-09), (-0.1791, 18.72, 2.722e-09), (-0.2147, 18.37, 4.083e-09), (-0.2499, 17.99, 4.536e-09), (-0.3171, 17.01, 3.629e-09), (-0.3487, 16.41, 5.444e-09), (-0.3798, 15.8, -1.815e-09), (-0.4374, 14.39, -5.444e-09), (-0.4646, 13.63, -7.258e-09), (-0.4893, 12.8, 3.629e-09), (-0.5347, 11.06, 7.258e-09), (-0.5554, 10.14, 3.629e-09), (-0.5733, 9.171, -7.258e-09), (-0.6046, 7.171, 0.0), (-0.6166, 6.127, -1.089e-08), (-0.6281, 5.081, -3.629e-09), (-0.5811, 0.6742, 0.0), (-0.5788, 1.658, 0.0), (-0.5757, 2.639, 7.258e-09), (-0.5628, 4.574, 7.258e-09), (-0.5523, 5.51, 0.0), (-0.5417, 6.445, 7.258e-09), (-0.5137, 8.236, 1.452e-08), (-0.4976, 9.102, -7.258e-09), (-0.4791, 9.925, 1.089e-08), (-0.4383, 11.49, -3.629e-09), (-0.4163, 12.24, -7.258e-09), (-0.3918, 12.92, 0.0), (-0.3401, 14.18, 5.444e-09), (-0.3122, 14.73, 7.258e-09), (-0.2839, 15.27, -1.815e-09), (-0.2236, 16.15, -6.351e-09), (-0.192, 16.48, 3.176e-09), (-0.1602, 16.8, -6.351e-09), (-0.09455, 17.24, 1.361e-09), (-0.06131, 17.4, -6.975e-09), (-0.02761, 17.47, 3.09e-09), (0.03985, 17.47, -8.506e-10), (0.07363, 17.4, 6.238e-09), (0.107, 17.24, 5.444e-09), (0.1729, 16.8, -9.073e-10), (0.2049, 16.48, -4.083e-09), (0.2368, 16.14, 9.073e-10), (0.2977, 15.25, 4.536e-09), (0.3263, 14.71, -5.444e-09), (0.3546, 14.15, 7.258e-09), (0.407, 12.87, 3.629e-09), (0.4318, 12.18, -7.258e-09), (0.4542, 11.42, 7.258e-09), (0.4958, 9.826, -7.258e-09), (0.5148, 8.985, 3.629e-09), (0.5311, 8.1, 2.903e-08), (0.5598, 6.266, 3.629e-08), (0.5708, 5.306, 3.992e-08), (0.5815, 4.344, 3.266e-08), (0.6378, 3.645, -4.355e-08), (0.6212, 3.546, -1.815e-09), (0.6047, 3.447, 1.27e-08), (0.5923, 7.816, 0.0), (0.577, 7.608, -1.815e-09), (0.5616, 7.4, 3.629e-09), (0.5168, 11.58, -3.629e-09), (0.5035, 11.27, -4.536e-10), (0.4901, 10.97, 0.0), (0.4134, 14.7, 2.722e-09), (0.4028, 14.31, -9.073e-10), (0.3921, 13.92, 2.722e-09), (0.2896, 17.04, -4.083e-09), (0.2821, 16.59, -1.701e-10), (0.2747, 16.14, -3.176e-09), (0.1516, 18.51, -3.516e-09), (0.1478, 18.02, 3.686e-10), (0.144, 17.54, 1.361e-09), (0.006142, 19.04, 1.796e-09), (0.006146, 18.54, 0.0), (0.006141, 18.04, -1.808e-09), (-0.139, 18.51, -5.671e-10), (-0.1352, 18.02, -2.056e-10), (-0.1314, 17.54, 1.474e-09), (-0.2761, 17.05, -3.176e-09), (-0.2687, 16.6, -3.969e-10), (-0.2612, 16.15, 9.073e-10), (-0.3986, 14.73, -2.722e-09), (-0.3879, 14.35, 2.268e-10), (-0.3772, 13.96, 4.536e-09), (-0.5004, 11.66, 1.815e-09), (-0.4871, 11.36, 4.536e-10), (-0.4737, 11.05, 3.629e-09), (-0.5745, 7.974, 1.815e-09), (-0.5591, 7.766, 9.073e-10), (-0.5438, 7.558, 3.629e-09), (-0.6188, 3.902, 0.0), (-0.6023, 3.804, -1.815e-09), (-0.5857, 3.705, 1.452e-08), (-0.5888, 6.99, -1.815e-09), (-0.5731, 6.809, -1.815e-09), (-0.5574, 6.627, -3.629e-09), (-0.6005, 5.973, -1.815e-09), (-0.5844, 5.819, 0.0), (-0.5684, 5.664, -3.629e-09), (-0.6117, 4.954, -1.815e-09), (-0.5954, 4.828, 0.0), (-0.5791, 4.701, 0.0), (-0.5208, 10.77, 2.722e-09), (-0.5069, 10.49, 9.073e-10), (-0.493, 10.21, -7.258e-09), (-0.541, 9.879, 0.0), (-0.5265, 9.62, 0.0), (-0.5121, 9.361, -3.629e-09), (-0.5584, 8.937, 1.815e-09), (-0.5435, 8.704, 0.0), (-0.5286, 8.47, 3.629e-09), (-0.426, 14.02, 2.722e-09), (-0.4146, 13.65, 6.805e-10), (-0.4032, 13.29, -1.815e-09), (-0.4525, 13.29, 1.815e-09), (-0.4404, 12.94, 1.361e-09), (-0.4284, 12.59, 5.444e-09), (-0.4765, 12.48, -1.815e-09), (-0.4638, 12.15, -1.361e-09), (-0.451, 11.82, 1.815e-09), (-0.3088, 16.57, 1.815e-09), (-0.3005, 16.14, 7.939e-10), (-0.2922, 15.7, 6.351e-09), (-0.3396, 15.99, -1.361e-09), (-0.3304, 15.57, 6.805e-10), (-0.3213, 15.15, -2.722e-09), (-0.3699, 15.39, 9.073e-10), (-0.3599, 14.99, 0.0), (-0.35, 14.58, 2.722e-09), (-0.1744, 18.24, -3.176e-09), (-0.1696, 17.76, -9.924e-11), (-0.1649, 17.28, -1.134e-09), (-0.209, 17.89, -3.402e-09), (-0.2033, 17.42, 3.119e-10), (-0.1977, 16.95, 4.536e-10), (-0.2433, 17.53, 0.0), (-0.2368, 17.07, 7.939e-10), (-0.2302, 16.61, -3.629e-09), (-0.03045, 18.97, 3.402e-09), (-0.02949, 18.47, -8.96e-11), (-0.02854, 17.97, 2.077e-09), (-0.06699, 18.89, -7.372e-10), (-0.06509, 18.4, -1.825e-10), (-0.06319, 17.9, 2.835e-09), (-0.1031, 18.72, -1.418e-09), (-0.1002, 18.23, 1.134e-10), (-0.09739, 17.74, 1.077e-09), (0.1155, 18.72, -1.333e-08), (0.1127, 18.23, 6.025e-11), (0.1098, 17.74, -1.815e-09), (0.07934, 18.89, -2.835e-09), (0.07744, 18.4, -3.172e-10), (0.07554, 17.9, 1.191e-09), (0.04272, 18.97, -1.297e-09), (0.04178, 18.47, -1.115e-10), (0.04082, 17.97, 2.871e-09), (0.2566, 17.52, 4.536e-10), (0.25, 17.06, -8.506e-10), (0.2434, 16.6, -2.041e-09), (0.2219, 17.89, 2.041e-09), (0.2163, 17.42, 1.701e-10), (0.2106, 16.95, 6.805e-10), (0.1871, 18.24, 4.536e-10), (0.1824, 17.76, 2.268e-10), (0.1776, 17.28, 1.588e-09), (0.3843, 15.36, 1.815e-09), (0.3744, 14.96, -2.268e-10), (0.3645, 14.56, 2.722e-09), (0.3537, 15.97, 5.444e-09), (0.3445, 15.55, 7.939e-10), (0.3354, 15.13, 2.722e-09), (0.3226, 16.56, -7.258e-09), (0.3143, 16.12, 4.536e-10), (0.306, 15.69, -1.361e-09), (0.4925, 12.41, 1.815e-09), (0.4798, 12.08, 0.0), (0.467, 11.75, 9.073e-10), (0.4681, 13.23, 0.0), (0.456, 12.88, -1.361e-09), (0.4439, 12.53, 0.0), (0.4412, 13.98, 1.815e-09), (0.4298, 13.61, 4.536e-10), (0.4184, 13.24, -1.815e-09), (0.5759, 8.801, -3.629e-08), (0.561, 8.567, -3.629e-09), (0.5461, 8.333, -1.815e-09), (0.5581, 9.761, -3.629e-09), (0.5437, 9.502, 0.0), (0.5292, 9.244, 3.629e-09), (0.5376, 10.67, -3.266e-08), (0.5236, 10.39, -2.722e-09), (0.5097, 10.11, 1.361e-08), (0.6305, 4.724, -1.815e-08), (0.6142, 4.597, -1.815e-09), (0.5978, 4.47, 9.073e-09), (0.619, 5.769, -2.178e-08), (0.6029, 5.615, 0.0), (0.5869, 5.46, 3.629e-09), (0.607, 6.81, -1.815e-08), (0.5913, 6.628, -8.166e-09), (0.5756, 6.447, 5.444e-09), (0.651, 0.3702, -1.452e-08), (0.6341, 0.3558, -1.815e-09), (0.6172, 0.3417, 1.815e-09), (0.6485, 1.47, -1.452e-08), (0.6317, 1.427, -1.089e-08), (0.6149, 1.385, 1.815e-09), (0.645, 2.565, -2.903e-08), (0.6283, 2.494, 0.0), (0.6116, 2.423, 1.089e-08), (-0.6259, 2.851, -7.258e-09), (-0.6092, 2.781, 0.0), (-0.5924, 2.71, -7.258e-09), (-0.6293, 1.786, 1.815e-09), (-0.6125, 1.743, 1.815e-09), (-0.5956, 1.701, -7.258e-09), (-0.6317, 0.7175, -1.815e-09), (-0.6148, 0.7033, 5.444e-09), (-0.5979, 0.6889, 7.258e-09)], [], [(284, 38, 3, 81), (275, 122, 29, 39), (266, 125, 28, 117), (257, 128, 27, 114), (248, 131, 26, 111), (239, 134, 25, 108), (230, 137, 24, 105), (221, 140, 23, 102), (212, 143, 22, 99), (203, 146, 21, 96), (194, 149, 20, 93), (185, 152, 19, 90), (176, 155, 18, 87), (167, 158, 17, 84), (155, 161, 86, 18), (161, 164, 85, 86), (164, 167, 84, 85), (15, 78, 159, 153), (153, 159, 160, 154), (154, 160, 161, 155), (78, 79, 162, 159), (159, 162, 163, 160), (160, 163, 164, 161), (79, 80, 165, 162), (162, 165, 166, 163), (163, 166, 167, 164), (80, 16, 156, 165), (165, 156, 157, 166), (166, 157, 158, 167), (152, 170, 89, 19), (170, 173, 88, 89), (173, 176, 87, 88), (14, 75, 168, 150), (150, 168, 169, 151), (151, 169, 170, 152), (75, 76, 171, 168), (168, 171, 172, 169), (169, 172, 173, 170), (76, 77, 174, 171), (171, 174, 175, 172), (172, 175, 176, 173), (77, 15, 153, 174), (174, 153, 154, 175), (175, 154, 155, 176), (149, 179, 92, 20), (179, 182, 91, 92), (182, 185, 90, 91), (13, 72, 177, 147), (147, 177, 178, 148), (148, 178, 179, 149), (72, 73, 180, 177), (177, 180, 181, 178), (178, 181, 182, 179), (73, 74, 183, 180), (180, 183, 184, 181), (181, 184, 185, 182), (74, 14, 150, 183), (183, 150, 151, 184), (184, 151, 152, 185), (146, 188, 95, 21), (188, 191, 94, 95), (191, 194, 93, 94), (12, 69, 186, 144), (144, 186, 187, 145), (145, 187, 188, 146), (69, 70, 189, 186), (186, 189, 190, 187), (187, 190, 191, 188), (70, 71, 192, 189), (189, 192, 193, 190), (190, 193, 194, 191), (71, 13, 147, 192), (192, 147, 148, 193), (193, 148, 149, 194), (143, 197, 98, 22), (197, 200, 97, 98), (200, 203, 96, 97), (11, 66, 195, 141), (141, 195, 196, 142), (142, 196, 197, 143), (66, 67, 198, 195), (195, 198, 199, 196), (196, 199, 200, 197), (67, 68, 201, 198), (198, 201, 202, 199), (199, 202, 203, 200), (68, 12, 144, 201), (201, 144, 145, 202), (202, 145, 146, 203), (140, 206, 101, 23), (206, 209, 100, 101), (209, 212, 99, 100), (10, 63, 204, 138), (138, 204, 205, 139), (139, 205, 206, 140), (63, 64, 207, 204), (204, 207, 208, 205), (205, 208, 209, 206), (64, 65, 210, 207), (207, 210, 211, 208), (208, 211, 212, 209), (65, 11, 141, 210), (210, 141, 142, 211), (211, 142, 143, 212), (137, 215, 104, 24), (215, 218, 103, 104), (218, 221, 102, 103), (9, 60, 213, 135), (135, 213, 214, 136), (136, 214, 215, 137), (60, 61, 216, 213), (213, 216, 217, 214), (214, 217, 218, 215), (61, 62, 219, 216), (216, 219, 220, 217), (217, 220, 221, 218), (62, 10, 138, 219), (219, 138, 139, 220), (220, 139, 140, 221), (134, 224, 107, 25), (224, 227, 106, 107), (227, 230, 105, 106), (8, 57, 222, 132), (132, 222, 223, 133), (133, 223, 224, 134), (57, 58, 225, 222), (222, 225, 226, 223), (223, 226, 227, 224), (58, 59, 228, 225), (225, 228, 229, 226), (226, 229, 230, 227), (59, 9, 135, 228), (228, 135, 136, 229), (229, 136, 137, 230), (131, 233, 110, 26), (233, 236, 109, 110), (236, 239, 108, 109), (7, 54, 231, 129), (129, 231, 232, 130), (130, 232, 233, 131), (54, 55, 234, 231), (231, 234, 235, 232), (232, 235, 236, 233), (55, 56, 237, 234), (234, 237, 238, 235), (235, 238, 239, 236), (56, 8, 132, 237), (237, 132, 133, 238), (238, 133, 134, 239), (128, 242, 113, 27), (242, 245, 112, 113), (245, 248, 111, 112), (6, 51, 240, 126), (126, 240, 241, 127), (127, 241, 242, 128), (51, 52, 243, 240), (240, 243, 244, 241), (241, 244, 245, 242), (52, 53, 246, 243), (243, 246, 247, 244), (244, 247, 248, 245), (53, 7, 129, 246), (246, 129, 130, 247), (247, 130, 131, 248), (125, 251, 116, 28), (251, 254, 115, 116), (254, 257, 114, 115), (5, 48, 249, 123), (123, 249, 250, 124), (124, 250, 251, 125), (48, 49, 252, 249), (249, 252, 253, 250), (250, 253, 254, 251), (49, 50, 255, 252), (252, 255, 256, 253), (253, 256, 257, 254), (50, 6, 126, 255), (255, 126, 127, 256), (256, 127, 128, 257), (122, 260, 119, 29), (260, 263, 118, 119), (263, 266, 117, 118), (4, 45, 258, 120), (120, 258, 259, 121), (121, 259, 260, 122), (45, 46, 261, 258), (258, 261, 262, 259), (259, 262, 263, 260), (46, 47, 264, 261), (261, 264, 265, 262), (262, 265, 266, 263), (47, 5, 123, 264), (264, 123, 124, 265), (265, 124, 125, 266), (30, 269, 41, 2), (269, 272, 40, 41), (272, 275, 39, 40), (0, 42, 267, 32), (32, 267, 268, 31), (31, 268, 269, 30), (42, 43, 270, 267), (267, 270, 271, 268), (268, 271, 272, 269), (43, 44, 273, 270), (270, 273, 274, 271), (271, 274, 275, 272), (44, 4, 120, 273), (273, 120, 121, 274), (274, 121, 122, 275), (158, 278, 83, 17), (278, 281, 82, 83), (281, 284, 81, 82), (16, 33, 276, 156), (156, 276, 277, 157), (157, 277, 278, 158), (33, 34, 279, 276), (276, 279, 280, 277), (277, 280, 281, 278), (34, 35, 282, 279), (279, 282, 283, 280), (280, 283, 284, 281), (35, 1, 36, 282), (282, 36, 37, 283), (283, 37, 38, 284)])
_uv = me_plane.uv_layers.new(name='UVMap')
_uv.uv.foreach_set('vector', [0.9821, 0.25, 1.0, 0.25, 1.0, 0.0, 0.9821, 0.0, 0.05357, 0.25, 0.07143, 0.25, 0.07143, -5.96e-08, 0.05357, -5.96e-08, 0.125, 0.25, 0.1429, 0.25, 0.1429, -5.96e-08, 0.125, -5.96e-08, 0.1964, 0.25, 0.2143, 0.25, 0.2143, -5.96e-08, 0.1964, -5.96e-08, 0.2679, 0.25, 0.2857, 0.25, 0.2857, -5.96e-08, 0.2679, -5.96e-08, 0.3393, 0.25, 0.3571, 0.25, 0.3571, -5.96e-08, 0.3393, -5.96e-08, 0.4107, 0.25, 0.4286, 0.25, 0.4286, -5.96e-08, 0.4107, -5.96e-08, 0.4821, 0.25, 0.5, 0.25, 0.5, -5.96e-08, 0.4821, -5.96e-08, 0.5536, 0.25, 0.5714, 0.25, 0.5714, -5.96e-08, 0.5536, -5.96e-08, 0.625, 0.25, 0.6429, 0.25, 0.6429, -5.96e-08, 0.625, -5.96e-08, 0.6964, 0.25, 0.7143, 0.25, 0.7143, -5.96e-08, 0.6964, -5.96e-08, 0.7679, 0.25, 0.7857, 0.25, 0.7857, -5.96e-08, 0.7679, 0.0, 0.8393, 0.25, 0.8571, 0.25, 0.8571, 0.0, 0.8393, 0.0, 0.9107, 0.25, 0.9286, 0.25, 0.9286, 0.0, 0.9107, 0.0, 0.8571, 0.25, 0.875, 0.25, 0.875, 0.0, 0.8571, 0.0, 0.875, 0.25, 0.8929, 0.25, 0.8929, 0.0, 0.875, 0.0, 0.8929, 0.25, 0.9107, 0.25, 0.9107, 0.0, 0.8929, 0.0, 0.8571, 1.0, 0.875, 1.0, 0.875, 0.75, 0.8571, 0.75, 0.8571, 0.75, 0.875, 0.75, 0.875, 0.5, 0.8571, 0.5, 0.8571, 0.5, 0.875, 0.5, 0.875, 0.25, 0.8571, 0.25, 0.875, 1.0, 0.8929, 1.0, 0.8929, 0.75, 0.875, 0.75, 0.875, 0.75, 0.8929, 0.75, 0.8929, 0.5, 0.875, 0.5, 0.875, 0.5, 0.8929, 0.5, 0.8929, 0.25, 0.875, 0.25, 0.8929, 1.0, 0.9107, 1.0, 0.9107, 0.75, 0.8929, 0.75, 0.8929, 0.75, 0.9107, 0.75, 0.9107, 0.5, 0.8929, 0.5, 0.8929, 0.5, 0.9107, 0.5, 0.9107, 0.25, 0.8929, 0.25, 0.9107, 1.0, 0.9286, 1.0, 0.9286, 0.75, 0.9107, 0.75, 0.9107, 0.75, 0.9286, 0.75, 0.9286, 0.5, 0.9107, 0.5, 0.9107, 0.5, 0.9286, 0.5, 0.9286, 0.25, 0.9107, 0.25, 0.7857, 0.25, 0.8036, 0.25, 0.8036, 0.0, 0.7857, -5.96e-08, 0.8036, 0.25, 0.8214, 0.25, 0.8214, 0.0, 0.8036, 0.0, 0.8214, 0.25, 0.8393, 0.25, 0.8393, 0.0, 0.8214, 0.0, 0.7857, 1.0, 0.8036, 1.0, 0.8036, 0.75, 0.7857, 0.75, 0.7857, 0.75, 0.8036, 0.75, 0.8036, 0.5, 0.7857, 0.5, 0.7857, 0.5, 0.8036, 0.5, 0.8036, 0.25, 0.7857, 0.25, 0.8036, 1.0, 0.8214, 1.0, 0.8214, 0.75, 0.8036, 0.75, 0.8036, 0.75, 0.8214, 0.75, 0.8214, 0.5, 0.8036, 0.5, 0.8036, 0.5, 0.8214, 0.5, 0.8214, 0.25, 0.8036, 0.25, 0.8214, 1.0, 0.8393, 1.0, 0.8393, 0.75, 0.8214, 0.75, 0.8214, 0.75, 0.8393, 0.75, 0.8393, 0.5, 0.8214, 0.5, 0.8214, 0.5, 0.8393, 0.5, 0.8393, 0.25, 0.8214, 0.25, 0.8393, 1.0, 0.8571, 1.0, 0.8571, 0.75, 0.8393, 0.75, 0.8393, 0.75, 0.8571, 0.75, 0.8571, 0.5, 0.8393, 0.5, 0.8393, 0.5, 0.8571, 0.5, 0.8571, 0.25, 0.8393, 0.25, 0.7143, 0.25, 0.7321, 0.25, 0.7321, 5.96e-08, 0.7143, -5.96e-08, 0.7321, 0.25, 0.75, 0.25, 0.75, 0.0, 0.7321, 5.96e-08, 0.75, 0.25, 0.7679, 0.25, 0.7679, 0.0, 0.75, 0.0, 0.7143, 1.0, 0.7321, 1.0, 0.7321, 0.75, 0.7143, 0.75, 0.7143, 0.75, 0.7321, 0.75, 0.7321, 0.5, 0.7143, 0.5, 0.7143, 0.5, 0.7321, 0.5, 0.7321, 0.25, 0.7143, 0.25, 0.7321, 1.0, 0.75, 1.0, 0.75, 0.75, 0.7321, 0.75, 0.7321, 0.75, 0.75, 0.75, 0.75, 0.5, 0.7321, 0.5, 0.7321, 0.5, 0.75, 0.5, 0.75, 0.25, 0.7321, 0.25, 0.75, 1.0, 0.7679, 1.0, 0.7679, 0.75, 0.75, 0.75, 0.75, 0.75, 0.7679, 0.75, 0.7679, 0.5, 0.75, 0.5, 0.75, 0.5, 0.7679, 0.5, 0.7679, 0.25, 0.75, 0.25, 0.7679, 1.0, 0.7857, 1.0, 0.7857, 0.75, 0.7679, 0.75, 0.7679, 0.75, 0.7857, 0.75, 0.7857, 0.5, 0.7679, 0.5, 0.7679, 0.5, 0.7857, 0.5, 0.7857, 0.25, 0.7679, 0.25, 0.6429, 0.25, 0.6607, 0.25, 0.6607, -5.96e-08, 0.6429, -5.96e-08, 0.6607, 0.25, 0.6786, 0.25, 0.6786, -5.96e-08, 0.6607, -5.96e-08, 0.6786, 0.25, 0.6964, 0.25, 0.6964, -5.96e-08, 0.6786, -5.96e-08, 0.6429, 1.0, 0.6607, 1.0, 0.6607, 0.75, 0.6429, 0.75, 0.6429, 0.75, 0.6607, 0.75, 0.6607, 0.5, 0.6429, 0.5, 0.6429, 0.5, 0.6607, 0.5, 0.6607, 0.25, 0.6429, 0.25, 0.6607, 1.0, 0.6786, 1.0, 0.6786, 0.75, 0.6607, 0.75, 0.6607, 0.75, 0.6786, 0.75, 0.6786, 0.5, 0.6607, 0.5, 0.6607, 0.5, 0.6786, 0.5, 0.6786, 0.25, 0.6607, 0.25, 0.6786, 1.0, 0.6964, 1.0, 0.6964, 0.75, 0.6786, 0.75, 0.6786, 0.75, 0.6964, 0.75, 0.6964, 0.5, 0.6786, 0.5, 0.6786, 0.5, 0.6964, 0.5, 0.6964, 0.25, 0.6786, 0.25, 0.6964, 1.0, 0.7143, 1.0, 0.7143, 0.75, 0.6964, 0.75, 0.6964, 0.75, 0.7143, 0.75, 0.7143, 0.5, 0.6964, 0.5, 0.6964, 0.5, 0.7143, 0.5, 0.7143, 0.25, 0.6964, 0.25, 0.5714, 0.25, 0.5893, 0.25, 0.5893, -5.96e-08, 0.5714, -5.96e-08, 0.5893, 0.25, 0.6071, 0.25, 0.6071, -5.96e-08, 0.5893, -5.96e-08, 0.6071, 0.25, 0.625, 0.25, 0.625, -5.96e-08, 0.6071, -5.96e-08, 0.5714, 1.0, 0.5893, 1.0, 0.5893, 0.75, 0.5714, 0.75, 0.5714, 0.75, 0.5893, 0.75, 0.5893, 0.5, 0.5714, 0.5, 0.5714, 0.5, 0.5893, 0.5, 0.5893, 0.25, 0.5714, 0.25, 0.5893, 1.0, 0.6071, 1.0, 0.6071, 0.75, 0.5893, 0.75, 0.5893, 0.75, 0.6071, 0.75, 0.6071, 0.5, 0.5893, 0.5, 0.5893, 0.5, 0.6071, 0.5, 0.6071, 0.25, 0.5893, 0.25, 0.6071, 1.0, 0.625, 1.0, 0.625, 0.75, 0.6071, 0.75, 0.6071, 0.75, 0.625, 0.75, 0.625, 0.5, 0.6071, 0.5, 0.6071, 0.5, 0.625, 0.5, 0.625, 0.25, 0.6071, 0.25, 0.625, 1.0, 0.6429, 1.0, 0.6429, 0.75, 0.625, 0.75, 0.625, 0.75, 0.6429, 0.75, 0.6429, 0.5, 0.625, 0.5, 0.625, 0.5, 0.6429, 0.5, 0.6429, 0.25, 0.625, 0.25, 0.5, 0.25, 0.5179, 0.25, 0.5179, -5.96e-08, 0.5, -5.96e-08, 0.5179, 0.25, 0.5357, 0.25, 0.5357, -5.96e-08, 0.5179, -5.96e-08, 0.5357, 0.25, 0.5536, 0.25, 0.5536, -5.96e-08, 0.5357, -5.96e-08, 0.5, 1.0, 0.5179, 1.0, 0.5179, 0.75, 0.5, 0.75, 0.5, 0.75, 0.5179, 0.75, 0.5179, 0.5, 0.5, 0.5, 0.5, 0.5, 0.5179, 0.5, 0.5179, 0.25, 0.5, 0.25, 0.5179, 1.0, 0.5357, 1.0, 0.5357, 0.75, 0.5179, 0.75, 0.5179, 0.75, 0.5357, 0.75, 0.5357, 0.5, 0.5179, 0.5, 0.5179, 0.5, 0.5357, 0.5, 0.5357, 0.25, 0.5179, 0.25, 0.5357, 1.0, 0.5536, 1.0, 0.5536, 0.75, 0.5357, 0.75, 0.5357, 0.75, 0.5536, 0.75, 0.5536, 0.5, 0.5357, 0.5, 0.5357, 0.5, 0.5536, 0.5, 0.5536, 0.25, 0.5357, 0.25, 0.5536, 1.0, 0.5714, 1.0, 0.5714, 0.75, 0.5536, 0.75, 0.5536, 0.75, 0.5714, 0.75, 0.5714, 0.5, 0.5536, 0.5, 0.5536, 0.5, 0.5714, 0.5, 0.5714, 0.25, 0.5536, 0.25, 0.4286, 0.25, 0.4464, 0.25, 0.4464, -5.96e-08, 0.4286, -5.96e-08, 0.4464, 0.25, 0.4643, 0.25, 0.4643, -5.96e-08, 0.4464, -5.96e-08, 0.4643, 0.25, 0.4821, 0.25, 0.4821, -5.96e-08, 0.4643, -5.96e-08, 0.4286, 1.0, 0.4464, 1.0, 0.4464, 0.75, 0.4286, 0.75, 0.4286, 0.75, 0.4464, 0.75, 0.4464, 0.5, 0.4286, 0.5, 0.4286, 0.5, 0.4464, 0.5, 0.4464, 0.25, 0.4286, 0.25, 0.4464, 1.0, 0.4643, 1.0, 0.4643, 0.75, 0.4464, 0.75, 0.4464, 0.75, 0.4643, 0.75, 0.4643, 0.5, 0.4464, 0.5, 0.4464, 0.5, 0.4643, 0.5, 0.4643, 0.25, 0.4464, 0.25, 0.4643, 1.0, 0.4821, 1.0, 0.4821, 0.75, 0.4643, 0.75, 0.4643, 0.75, 0.4821, 0.75, 0.4821, 0.5, 0.4643, 0.5, 0.4643, 0.5, 0.4821, 0.5, 0.4821, 0.25, 0.4643, 0.25, 0.4821, 1.0, 0.5, 1.0, 0.5, 0.75, 0.4821, 0.75, 0.4821, 0.75, 0.5, 0.75, 0.5, 0.5, 0.4821, 0.5, 0.4821, 0.5, 0.5, 0.5, 0.5, 0.25, 0.4821, 0.25, 0.3571, 0.25, 0.375, 0.25, 0.375, -5.96e-08, 0.3571, -5.96e-08, 0.375, 0.25, 0.3929, 0.25, 0.3929, -5.96e-08, 0.375, -5.96e-08, 0.3929, 0.25, 0.4107, 0.25, 0.4107, -5.96e-08, 0.3929, -5.96e-08, 0.3571, 1.0, 0.375, 1.0, 0.375, 0.75, 0.3571, 0.75, 0.3571, 0.75, 0.375, 0.75, 0.375, 0.5, 0.3571, 0.5, 0.3571, 0.5, 0.375, 0.5, 0.375, 0.25, 0.3571, 0.25, 0.375, 1.0, 0.3929, 1.0, 0.3929, 0.75, 0.375, 0.75, 0.375, 0.75, 0.3929, 0.75, 0.3929, 0.5, 0.375, 0.5, 0.375, 0.5, 0.3929, 0.5, 0.3929, 0.25, 0.375, 0.25, 0.3929, 1.0, 0.4107, 1.0, 0.4107, 0.75, 0.3929, 0.75, 0.3929, 0.75, 0.4107, 0.75, 0.4107, 0.5, 0.3929, 0.5, 0.3929, 0.5, 0.4107, 0.5, 0.4107, 0.25, 0.3929, 0.25, 0.4107, 1.0, 0.4286, 1.0, 0.4286, 0.75, 0.4107, 0.75, 0.4107, 0.75, 0.4286, 0.75, 0.4286, 0.5, 0.4107, 0.5, 0.4107, 0.5, 0.4286, 0.5, 0.4286, 0.25, 0.4107, 0.25, 0.2857, 0.25, 0.3036, 0.25, 0.3036, -5.96e-08, 0.2857, -5.96e-08, 0.3036, 0.25, 0.3214, 0.25, 0.3214, -5.96e-08, 0.3036, -5.96e-08, 0.3214, 0.25, 0.3393, 0.25, 0.3393, -5.96e-08, 0.3214, -5.96e-08, 0.2857, 1.0, 0.3036, 1.0, 0.3036, 0.75, 0.2857, 0.75, 0.2857, 0.75, 0.3036, 0.75, 0.3036, 0.5, 0.2857, 0.5, 0.2857, 0.5, 0.3036, 0.5, 0.3036, 0.25, 0.2857, 0.25, 0.3036, 1.0, 0.3214, 1.0, 0.3214, 0.75, 0.3036, 0.75, 0.3036, 0.75, 0.3214, 0.75, 0.3214, 0.5, 0.3036, 0.5, 0.3036, 0.5, 0.3214, 0.5, 0.3214, 0.25, 0.3036, 0.25, 0.3214, 1.0, 0.3393, 1.0, 0.3393, 0.75, 0.3214, 0.75, 0.3214, 0.75, 0.3393, 0.75, 0.3393, 0.5, 0.3214, 0.5, 0.3214, 0.5, 0.3393, 0.5, 0.3393, 0.25, 0.3214, 0.25, 0.3393, 1.0, 0.3571, 1.0, 0.3571, 0.75, 0.3393, 0.75, 0.3393, 0.75, 0.3571, 0.75, 0.3571, 0.5, 0.3393, 0.5, 0.3393, 0.5, 0.3571, 0.5, 0.3571, 0.25, 0.3393, 0.25, 0.2143, 0.25, 0.2321, 0.25, 0.2321, -5.96e-08, 0.2143, -5.96e-08, 0.2321, 0.25, 0.25, 0.25, 0.25, -5.96e-08, 0.2321, -5.96e-08, 0.25, 0.25, 0.2679, 0.25, 0.2679, -5.96e-08, 0.25, -5.96e-08, 0.2143, 1.0, 0.2321, 1.0, 0.2321, 0.75, 0.2143, 0.75, 0.2143, 0.75, 0.2321, 0.75, 0.2321, 0.5, 0.2143, 0.5, 0.2143, 0.5, 0.2321, 0.5, 0.2321, 0.25, 0.2143, 0.25, 0.2321, 1.0, 0.25, 1.0, 0.25, 0.75, 0.2321, 0.75, 0.2321, 0.75, 0.25, 0.75, 0.25, 0.5, 0.2321, 0.5, 0.2321, 0.5, 0.25, 0.5, 0.25, 0.25, 0.2321, 0.25, 0.25, 1.0, 0.2679, 1.0, 0.2679, 0.75, 0.25, 0.75, 0.25, 0.75, 0.2679, 0.75, 0.2679, 0.5, 0.25, 0.5, 0.25, 0.5, 0.2679, 0.5, 0.2679, 0.25, 0.25, 0.25, 0.2679, 1.0, 0.2857, 1.0, 0.2857, 0.75, 0.2679, 0.75, 0.2679, 0.75, 0.2857, 0.75, 0.2857, 0.5, 0.2679, 0.5, 0.2679, 0.5, 0.2857, 0.5, 0.2857, 0.25, 0.2679, 0.25, 0.1429, 0.25, 0.1607, 0.25, 0.1607, -5.96e-08, 0.1429, -5.96e-08, 0.1607, 0.25, 0.1786, 0.25, 0.1786, -5.96e-08, 0.1607, -5.96e-08, 0.1786, 0.25, 0.1964, 0.25, 0.1964, -5.96e-08, 0.1786, -5.96e-08, 0.1429, 1.0, 0.1607, 1.0, 0.1607, 0.75, 0.1429, 0.75, 0.1429, 0.75, 0.1607, 0.75, 0.1607, 0.5, 0.1429, 0.5, 0.1429, 0.5, 0.1607, 0.5, 0.1607, 0.25, 0.1429, 0.25, 0.1607, 1.0, 0.1786, 1.0, 0.1786, 0.75, 0.1607, 0.75, 0.1607, 0.75, 0.1786, 0.75, 0.1786, 0.5, 0.1607, 0.5, 0.1607, 0.5, 0.1786, 0.5, 0.1786, 0.25, 0.1607, 0.25, 0.1786, 1.0, 0.1964, 1.0, 0.1964, 0.75, 0.1786, 0.75, 0.1786, 0.75, 0.1964, 0.75, 0.1964, 0.5, 0.1786, 0.5, 0.1786, 0.5, 0.1964, 0.5, 0.1964, 0.25, 0.1786, 0.25, 0.1964, 1.0, 0.2143, 1.0, 0.2143, 0.75, 0.1964, 0.75, 0.1964, 0.75, 0.2143, 0.75, 0.2143, 0.5, 0.1964, 0.5, 0.1964, 0.5, 0.2143, 0.5, 0.2143, 0.25, 0.1964, 0.25, 0.07143, 0.25, 0.08929, 0.25, 0.08929, -5.96e-08, 0.07143, -5.96e-08, 0.08929, 0.25, 0.1071, 0.25, 0.1071, -5.96e-08, 0.08929, -5.96e-08, 0.1071, 0.25, 0.125, 0.25, 0.125, -5.96e-08, 0.1071, -5.96e-08, 0.07143, 1.0, 0.08929, 1.0, 0.08929, 0.75, 0.07143, 0.75, 0.07143, 0.75, 0.08929, 0.75, 0.08929, 0.5, 0.07143, 0.5, 0.07143, 0.5, 0.08929, 0.5, 0.08929, 0.25, 0.07143, 0.25, 0.08929, 1.0, 0.1071, 1.0, 0.1071, 0.75, 0.08929, 0.75, 0.08929, 0.75, 0.1071, 0.75, 0.1071, 0.5, 0.08929, 0.5, 0.08929, 0.5, 0.1071, 0.5, 0.1071, 0.25, 0.08929, 0.25, 0.1071, 1.0, 0.125, 1.0, 0.125, 0.75, 0.1071, 0.75, 0.1071, 0.75, 0.125, 0.75, 0.125, 0.5, 0.1071, 0.5, 0.1071, 0.5, 0.125, 0.5, 0.125, 0.25, 0.1071, 0.25, 0.125, 1.0, 0.1429, 1.0, 0.1429, 0.75, 0.125, 0.75, 0.125, 0.75, 0.1429, 0.75, 0.1429, 0.5, 0.125, 0.5, 0.125, 0.5, 0.1429, 0.5, 0.1429, 0.25, 0.125, 0.25, 0.0, 0.25, 0.01786, 0.25, 0.01786, -5.96e-08, 0.0, -5.96e-08, 0.01786, 0.25, 0.03571, 0.25, 0.03571, -5.96e-08, 0.01786, -5.96e-08, 0.03571, 0.25, 0.05357, 0.25, 0.05357, -5.96e-08, 0.03571, -5.96e-08, -2.98e-08, 1.0, 0.01786, 1.0, 0.01786, 0.75, -5.96e-08, 0.75, -5.96e-08, 0.75, 0.01786, 0.75, 0.01786, 0.5, -2.98e-08, 0.5, -2.98e-08, 0.5, 0.01786, 0.5, 0.01786, 0.25, 0.0, 0.25, 0.01786, 1.0, 0.03571, 1.0, 0.03571, 0.75, 0.01786, 0.75, 0.01786, 0.75, 0.03571, 0.75, 0.03571, 0.5, 0.01786, 0.5, 0.01786, 0.5, 0.03571, 0.5, 0.03571, 0.25, 0.01786, 0.25, 0.03571, 1.0, 0.05357, 1.0, 0.05357, 0.75, 0.03571, 0.75, 0.03571, 0.75, 0.05357, 0.75, 0.05357, 0.5, 0.03571, 0.5, 0.03571, 0.5, 0.05357, 0.5, 0.05357, 0.25, 0.03571, 0.25, 0.05357, 1.0, 0.07143, 1.0, 0.07143, 0.75, 0.05357, 0.75, 0.05357, 0.75, 0.07143, 0.75, 0.07143, 0.5, 0.05357, 0.5, 0.05357, 0.5, 0.07143, 0.5, 0.07143, 0.25, 0.05357, 0.25, 0.9286, 0.25, 0.9464, 0.25, 0.9464, 0.0, 0.9286, 0.0, 0.9464, 0.25, 0.9643, 0.25, 0.9643, 0.0, 0.9464, 0.0, 0.9643, 0.25, 0.9821, 0.25, 0.9821, 0.0, 0.9643, 0.0, 0.9286, 1.0, 0.9464, 1.0, 0.9464, 0.75, 0.9286, 0.75, 0.9286, 0.75, 0.9464, 0.75, 0.9464, 0.5, 0.9286, 0.5, 0.9286, 0.5, 0.9464, 0.5, 0.9464, 0.25, 0.9286, 0.25, 0.9464, 1.0, 0.9643, 1.0, 0.9643, 0.75, 0.9464, 0.75, 0.9464, 0.75, 0.9643, 0.75, 0.9643, 0.5, 0.9464, 0.5, 0.9464, 0.5, 0.9643, 0.5, 0.9643, 0.25, 0.9464, 0.25, 0.9643, 1.0, 0.9821, 1.0, 0.9821, 0.75, 0.9643, 0.75, 0.9643, 0.75, 0.9821, 0.75, 0.9821, 0.5, 0.9643, 0.5, 0.9643, 0.5, 0.9821, 0.5, 0.9821, 0.25, 0.9643, 0.25, 0.9821, 1.0, 1.0, 1.0, 1.0, 0.75, 0.9821, 0.75, 0.9821, 0.75, 1.0, 0.75, 1.0, 0.5, 0.9821, 0.5, 0.9821, 0.5, 1.0, 0.5, 1.0, 0.25, 0.9821, 0.25])
me_plane.materials.append(mat_material_001)
me_plane.use_remesh_preserve_volume = False
me_plane.use_remesh_preserve_attributes = False
me_plane.use_mirror_vertex_groups = False
me_plane.update()

# ---- curves / text
cu_beziercircle = bpy.data.curves.new('BezierCircle', 'CURVE')
cu_beziercircle.dimensions = '3D'
_sp = cu_beziercircle.splines.new('BEZIER'); _sp.bezier_points.add(3)
_sp.bezier_points.foreach_set('co', [-1.0, 0.0, 0.0, 0.0, 1.0, 0.0, 1.0, 0.0, 0.0, 0.0, -1.0, 0.0])
_sp.bezier_points.foreach_set('handle_left', [-1.0, -0.5521, 0.0, -0.5521, 1.0, 0.0, 1.0, 0.5521, 0.0, 0.5521, -1.0, 0.0])
_sp.bezier_points.foreach_set('handle_right', [-1.0, 0.5521, 0.0, 0.5521, 1.0, 0.0, 1.0, -0.5521, 0.0, -0.5521, -1.0, 0.0])
for _p, _l, _r in zip(_sp.bezier_points, ['AUTO', 'AUTO', 'AUTO', 'AUTO'], ['AUTO', 'AUTO', 'AUTO', 'AUTO']): _p.handle_left_type = _l; _p.handle_right_type = _r
_sp.order_u = 0
_sp.order_v = 0
_sp.use_cyclic_u = True
cu_beziercircle.use_path = True
cu_beziercircle.use_path_clamp = True
cu_beziercircle.bevel_resolution = 0
cu_beziercircle.fill_mode = 'HALF'

# ---- objects
ob_beziercircle = bpy.data.objects.new('BezierCircle', cu_beziercircle)
ob_plane_001 = bpy.data.objects.new('Plane.001', me_plane_001)
ob_plane = bpy.data.objects.new('Plane', me_plane)
ob_lamp = bpy.data.objects.new('Lamp', light_lamp)
ob_camera = bpy.data.objects.new('Camera', cam_camera)

# ---- transforms, parenting, visibility, modifiers, constraints
ob_beziercircle.location = (0.0, 0.0, 0.0)
ob_beziercircle.rotation_euler = (0.0, -0.0, -3.132)
ob_beziercircle.scale = (7.794, 7.794, 7.794)
ob_beziercircle.lineart.crease_threshold = 0.0
ob_plane_001.location = (0.0, 0.0, 0.0)
ob_plane_001.scale = (-12.46, 0.4204, 1.0)
ob_plane_001.hide_viewport = True
ob_plane_001.lineart.crease_threshold = 0.0
_m = ob_plane_001.modifiers.new('Curve', 'CURVE')
_m.object = ob_beziercircle
ob_plane.location = (0.0, 0.0, 0.0)
ob_plane.scale = (-12.46, 0.4204, 1.0)
ob_plane.lineart.crease_threshold = 0.0
ob_lamp.location = (4.076, 1.005, 5.904)
ob_lamp.rotation_euler = (0.6503, 0.05522, 1.866)
ob_lamp.lock_rotations_4d = False
ob_lamp.empty_display_type = 'ARROWS'
ob_lamp.color = (0.0, 0.0, 0.0, 0.0)
ob_lamp.lineart.crease_threshold = 0.0
ob_camera.location = (7.481, -6.508, 5.344)
ob_camera.rotation_euler = (1.109, 0.0, 0.8149)
ob_camera.lock_rotations_4d = False
ob_camera.empty_display_type = 'ARROWS'
ob_camera.color = (0.0, 0.0, 0.0, 0.0)
ob_camera.display_type = 'WIRE'
ob_camera.lineart.crease_threshold = 0.0

# ---- collection membership
col_collection_1.objects.link(ob_beziercircle)
col_collection_1.objects.link(ob_plane_001)
col_collection_1.objects.link(ob_plane)
col_collection_1.objects.link(ob_lamp)
col_collection_1.objects.link(ob_camera)

# ---- scene / render settings (as saved in the file)
scene.camera = ob_camera
scene.frame_start = 1; scene.frame_end = 250; scene.frame_set(1)
scene.render.engine = 'CYCLES'
scene.render.resolution_percentage = 50
scene.render.dither_intensity = 0.0
scene.cycles.use_denoising = False
scene.cycles.samples = 128
scene.cycles.sampling_pattern = 'TABULATED_SOBOL'
scene.cycles.use_adaptive_sampling = False
scene.cycles.use_light_tree = False
scene.cycles.blur_glossy = 0.0
scene.cycles.sample_clamp_indirect = 0.0
scene.view_settings.view_transform = 'Standard'
bpy.context.view_layer.update()

